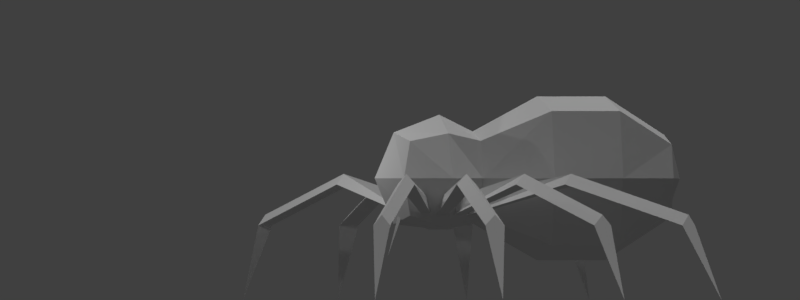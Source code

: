# Source: spider.blend  (saved by Blender 2.79.0; exported with 4.5.12 LTS)
import bpy
from mathutils import Matrix  # noqa: F401  (used for matrix-valued properties, if any)

bpy.ops.wm.read_factory_settings(use_empty=True)
scene = bpy.context.scene
scene.name = 'Scene'

# ---- collections
col_collection_1 = bpy.data.collections.new('Collection 1'); scene.collection.children.link(col_collection_1)

# ---- materials (node trees are filled in below, after node groups)
mat_material = bpy.data.materials.new('Material')
mat_material.alpha_threshold = 0.0
mat_material.use_transparent_shadow = False
mat_material.roughness = 0.5
mat_material.specular_intensity = 0.0

# ---- material node trees

# ---- world
world_world = bpy.data.worlds.new('World'); scene.world = world_world
world_world.color = (0.05088, 0.05088, 0.05088)
world_world.use_sun_shadow = False
world_world.sun_shadow_jitter_overblur = 0.0
world_world.cycles.sampling_method = 'MANUAL'

# ---- cameras
cam_camera_001 = bpy.data.cameras.new('Camera.001')
cam_camera_001.type = 'ORTHO'
cam_camera_001.clip_end = 100.0
cam_camera_001.lens = 35.0
cam_camera_001.sensor_width = 32.0
cam_camera_001.sensor_height = 18.0
cam_camera_001.ortho_scale = 18.0
cam_camera_001.display_size = 2.0
cam_camera_001.dof.focus_distance = 0.0
cam_camera_001.dof.aperture_fstop = 128.0
cam_camera_001.dof.aperture_blades = 6
cam_camera = bpy.data.cameras.new('Camera')
cam_camera.clip_end = 100.0
cam_camera.lens = 35.0
cam_camera.sensor_width = 32.0
cam_camera.sensor_height = 18.0
cam_camera.ortho_scale = 7.314
cam_camera.dof.focus_distance = 0.0
cam_camera.dof.aperture_fstop = 128.0

# ---- lights
light_hemi = bpy.data.lights.new('Hemi', 'SUN')
light_hemi.transmission_factor = 0.0
light_hemi.angle = 0.1993
light_hemi.energy = 1.0
light_hemi.shadow_buffer_clip_start = 0.5
light_hemi.shadow_soft_size = 0.1
light_hemi.shadow_cascade_max_distance = 1000.0
light_lamp = bpy.data.lights.new('Lamp', 'POINT')
light_lamp.transmission_factor = 0.0
light_lamp.cutoff_distance = 30.0
light_lamp.energy = 100.0
light_lamp.shadow_buffer_clip_start = 1.001
light_lamp.shadow_soft_size = 0.1
light_lamp.shadow_maximum_resolution = 0.006
light_lamp.use_absolute_resolution = True

# ---- meshes
me_geo_spider = bpy.data.meshes.new('GEO-Spider')
me_geo_spider.from_pydata([(-0.8429, -0.2358, 1.879), (-0.8377, -1.865, 1.904), (-0.8429, -0.2358, 3.585), (-0.8377, -1.865, 3.579), (-1.053, -0.2334, 2.742), (-1.012, -1.02, 1.59), (-1.033, -2.052, 2.742), (-1.012, -1.02, 3.754), (-1.514, 1.25, 4.256), (-1.431, -1.004, 2.742), (-0.7624, 4.188, 1.979), (-0.7624, 4.188, 3.504), (-0.9779, 4.188, 2.742), (-1.514, 2.828, 4.256), (-1.843, 2.828, 2.742), (-1.843, 1.25, 2.742), (-1.514, 1.25, 1.227), (-1.514, 2.828, 1.227), (-3.374, 1.133, 2.604), (-3.239, 1.308, 2.843), (-3.103, 1.484, 2.604), (-0.5891, -0.8662, 1.801), (-0.5262, -0.7847, 2.246), (-0.4633, -0.7031, 1.801), (-6.086, 3.226, 1.683), (-5.951, 3.401, 1.922), (-5.816, 3.577, 1.683), (-6.712, 3.989, 0.0), (-3.902, -0.1163, 2.604), (-3.834, 0.09422, 2.843), (-3.765, 0.3048, 2.604), (-0.6076, -1.064, 1.801), (-0.5757, -0.9662, 2.246), (-0.5439, -0.8683, 1.801), (-7.16, 0.9441, 1.683), (-7.091, 1.155, 1.922), (-7.023, 1.365, 1.683), (-8.006, 1.452, -2.384e-07), (-3.976, -1.501, 2.604), (-3.984, -1.279, 2.843), (-3.992, -1.058, 2.604), (-0.5567, -1.261, 1.801), (-0.5603, -1.158, 2.246), (-0.564, -1.055, 1.801), (-7.4, -1.622, 1.683), (-7.408, -1.401, 1.922), (-7.416, -1.18, 1.683), (-8.369, -1.435, -2.384e-07), (-3.087, -2.665, 2.604), (-3.164, -2.487, 2.843), (-3.24, -2.31, 2.604), (-0.3809, -1.384, 1.801), (-0.4165, -1.302, 2.246), (-0.4521, -1.219, 1.801), (-5.834, -3.851, 1.683), (-5.911, -3.673, 1.922), (-5.987, -3.496, 1.683), (-6.682, -4.006, -2.384e-07), (-0.2043, -2.0, 1.892), (-0.2985, -1.993, 2.014), (-0.3927, -1.955, 1.898), (-0.3977, -2.273, 1.005), (0.8429, -0.2358, 1.879), (0.8377, -1.865, 1.904), (0.8429, -0.2358, 3.585), (0.8377, -1.865, 3.579), (1.053, -0.2334, 2.742), (1.012, -1.02, 1.59), (1.033, -2.052, 2.742), (1.012, -1.02, 3.754), (-1.192e-07, -0.2334, 3.795), (-1.192e-07, -2.052, 3.775), (-1.192e-07, -0.2334, 1.727), (-1.192e-07, -2.052, 1.709), (-1.192e-07, -2.493, 2.742), (1.514, 1.25, 4.256), (-1.192e-07, -1.004, 1.59), (-1.192e-07, -1.004, 4.172), (1.431, -1.004, 2.742), (0.7624, 4.188, 1.979), (0.7624, 4.188, 3.504), (0.9779, 4.188, 2.742), (-1.192e-07, 4.188, 3.72), (-1.192e-07, 4.188, 1.764), (-1.192e-07, 4.548, 2.732), (1.514, 2.828, 4.256), (-1.192e-07, 2.828, 4.584), (-1.192e-07, 1.25, 4.584), (1.843, 2.828, 2.742), (1.843, 1.25, 2.742), (-1.192e-07, 1.25, 0.8991), (-1.192e-07, 2.828, 0.8991), (1.514, 1.25, 1.227), (1.514, 2.828, 1.227), (3.374, 1.133, 2.604), (3.239, 1.308, 2.843), (3.103, 1.484, 2.604), (0.5891, -0.8662, 1.801), (0.5262, -0.7847, 2.246), (0.4633, -0.7031, 1.801), (6.086, 3.226, 1.683), (5.951, 3.401, 1.922), (5.816, 3.577, 1.683), (6.712, 3.989, 0.0), (3.902, -0.1163, 2.604), (3.834, 0.09422, 2.843), (3.765, 0.3048, 2.604), (0.6076, -1.064, 1.801), (0.5757, -0.9662, 2.246), (0.5439, -0.8683, 1.801), (7.16, 0.9441, 1.683), (7.091, 1.155, 1.922), (7.023, 1.365, 1.683), (8.006, 1.452, -2.384e-07), (3.976, -1.501, 2.604), (3.984, -1.279, 2.843), (3.992, -1.058, 2.604), (0.5567, -1.261, 1.801), (0.5603, -1.158, 2.246), (0.564, -1.055, 1.801), (7.4, -1.622, 1.683), (7.408, -1.401, 1.922), (7.416, -1.18, 1.683), (8.369, -1.435, -2.384e-07), (3.087, -2.665, 2.604), (3.164, -2.487, 2.843), (3.24, -2.31, 2.604), (0.3809, -1.384, 1.801), (0.4165, -1.302, 2.246), (0.4521, -1.219, 1.801), (5.834, -3.851, 1.683), (5.911, -3.673, 1.922), (5.987, -3.496, 1.683), (6.682, -4.006, -2.384e-07), (0.2043, -2.0, 1.892), (0.2985, -1.993, 2.014), (0.3927, -1.955, 1.898), (0.3977, -2.273, 1.005)], [], [(9, 6, 3, 7), (76, 73, 1, 5), (74, 6, 1, 73), (71, 3, 6, 74), (14, 13, 11, 12), (72, 76, 5, 0), (2, 7, 77, 70), (7, 3, 71, 77), (4, 9, 7, 2), (0, 5, 9, 4), (5, 1, 6, 9), (12, 84, 83, 10), (11, 82, 84, 12), (13, 86, 82, 11), (91, 17, 10, 83), (17, 14, 12, 10), (0, 4, 15, 16), (16, 15, 14, 17), (72, 0, 16, 90), (90, 16, 17, 91), (2, 70, 87, 8), (8, 87, 86, 13), (4, 2, 8, 15), (15, 8, 13, 14), (20, 19, 22, 23), (21, 22, 19, 18), (20, 23, 21, 18), (25, 26, 27), (26, 25, 19, 20), (18, 19, 25, 24), (26, 20, 18, 24), (24, 25, 27), (26, 24, 27), (30, 29, 32, 33), (31, 32, 29, 28), (30, 33, 31, 28), (35, 36, 37), (36, 35, 29, 30), (28, 29, 35, 34), (36, 30, 28, 34), (34, 35, 37), (36, 34, 37), (40, 39, 42, 43), (41, 42, 39, 38), (40, 43, 41, 38), (45, 46, 47), (46, 45, 39, 40), (38, 39, 45, 44), (46, 40, 38, 44), (44, 45, 47), (46, 44, 47), (50, 49, 52, 53), (51, 52, 49, 48), (50, 53, 51, 48), (55, 56, 57), (56, 55, 49, 50), (48, 49, 55, 54), (56, 50, 48, 54), (54, 55, 57), (56, 54, 57), (59, 60, 61), (58, 59, 61), (60, 58, 61), (78, 69, 65, 68), (76, 67, 63, 73), (74, 73, 63, 68), (71, 74, 68, 65), (88, 81, 80, 85), (72, 62, 67, 76), (64, 70, 77, 69), (69, 77, 71, 65), (66, 64, 69, 78), (62, 66, 78, 67), (67, 78, 68, 63), (81, 79, 83, 84), (80, 81, 84, 82), (85, 80, 82, 86), (91, 83, 79, 93), (93, 79, 81, 88), (62, 92, 89, 66), (92, 93, 88, 89), (72, 90, 92, 62), (90, 91, 93, 92), (64, 75, 87, 70), (75, 85, 86, 87), (66, 89, 75, 64), (89, 88, 85, 75), (96, 99, 98, 95), (97, 94, 95, 98), (96, 94, 97, 99), (101, 103, 102), (102, 96, 95, 101), (94, 100, 101, 95), (102, 100, 94, 96), (100, 103, 101), (102, 103, 100), (106, 109, 108, 105), (107, 104, 105, 108), (106, 104, 107, 109), (111, 113, 112), (112, 106, 105, 111), (104, 110, 111, 105), (112, 110, 104, 106), (110, 113, 111), (112, 113, 110), (116, 119, 118, 115), (117, 114, 115, 118), (116, 114, 117, 119), (121, 123, 122), (122, 116, 115, 121), (114, 120, 121, 115), (122, 120, 114, 116), (120, 123, 121), (122, 123, 120), (126, 129, 128, 125), (127, 124, 125, 128), (126, 124, 127, 129), (131, 133, 132), (132, 126, 125, 131), (124, 130, 131, 125), (132, 130, 124, 126), (130, 133, 131), (132, 133, 130), (135, 137, 136), (134, 137, 135), (136, 137, 134)])
_uv = me_geo_spider.uv_layers.new(name='UVMap')
_uv.uv.foreach_set('vector', [0.6617, 0.298, 0.7944, 0.3161, 0.7672, 0.4188, 0.6597, 0.4315, 0.1115, 0.4063, 0.1161, 0.4816, 0.0536, 0.4737, 0.03915, 0.4096, 0.9485, 0.3627, 0.7944, 0.3161, 0.8173, 0.1874, 0.9609, 0.1797, 0.8463, 0.5114, 0.7672, 0.4188, 0.7944, 0.3161, 0.9485, 0.3627, 0.2468, 0.4335, 0.3361, 0.463, 0.2824, 0.5521, 0.2308, 0.5392, 0.1107, 0.3503, 0.1115, 0.4063, 0.03915, 0.4096, 0.0494, 0.3495, 0.5478, 0.4353, 0.6597, 0.4315, 0.6852, 0.5859, 0.545, 0.5742, 0.6597, 0.4315, 0.7672, 0.4188, 0.8463, 0.5114, 0.6852, 0.5859, 0.5381, 0.3008, 0.6617, 0.298, 0.6597, 0.4315, 0.5478, 0.4353, 0.5381, 0.1544, 0.679, 0.1228, 0.6617, 0.298, 0.5381, 0.3008, 0.679, 0.1228, 0.8173, 0.1874, 0.7944, 0.3161, 0.6617, 0.298, 0.2308, 0.5392, 0.2296, 0.6185, 0.1442, 0.6065, 0.1698, 0.5455, 0.2824, 0.5521, 0.3142, 0.6002, 0.2296, 0.6185, 0.2308, 0.5392, 0.3361, 0.463, 0.4211, 0.5285, 0.3142, 0.6002, 0.2824, 0.5521, 0.1232, 0.1166, 0.01234, 0.1166, 0.05352, 0.0001768, 0.1102, 0.002061, 0.1366, 0.4075, 0.2468, 0.4335, 0.2308, 0.5392, 0.1698, 0.5455, 0.2825, 0.1893, 0.3418, 0.2286, 0.2812, 0.3366, 0.1795, 0.2891, 0.1795, 0.2891, 0.2812, 0.3366, 0.2468, 0.4335, 0.1366, 0.4075, 0.1107, 0.3503, 0.0494, 0.3495, 0.01234, 0.2294, 0.1232, 0.2294, 0.1232, 0.2294, 0.01234, 0.2294, 0.01234, 0.1166, 0.1232, 0.1166, 0.4063, 0.2574, 0.4801, 0.266, 0.4801, 0.4098, 0.3674, 0.3782, 0.3674, 0.3782, 0.4801, 0.4098, 0.4211, 0.5285, 0.3361, 0.463, 0.3418, 0.2286, 0.4063, 0.2574, 0.3674, 0.3782, 0.2812, 0.3366, 0.2812, 0.3366, 0.3674, 0.3782, 0.3361, 0.463, 0.2468, 0.4335, 0.4395, 0.6923, 0.4404, 0.669, 0.6844, 0.6714, 0.6898, 0.7014, 0.6898, 0.7152, 0.6844, 0.7452, 0.4402, 0.7473, 0.4394, 0.724, 0.4395, 0.6923, 0.6898, 0.7014, 0.6898, 0.7152, 0.4394, 0.724, 0.186, 0.6704, 0.1774, 0.692, 0.03403, 0.7082, 0.1774, 0.692, 0.186, 0.6704, 0.4404, 0.669, 0.4395, 0.6923, 0.4394, 0.724, 0.4402, 0.7473, 0.1858, 0.7463, 0.1772, 0.7247, 0.1774, 0.692, 0.4395, 0.6923, 0.4394, 0.724, 0.1772, 0.7247, 0.1772, 0.7247, 0.1858, 0.7463, 0.03403, 0.7082, 0.1774, 0.692, 0.1772, 0.7247, 0.03403, 0.7082, 0.4395, 0.8496, 0.4404, 0.8263, 0.6844, 0.8287, 0.6898, 0.8587, 0.6898, 0.8725, 0.6844, 0.9025, 0.4402, 0.9046, 0.4394, 0.8813, 0.4395, 0.8496, 0.6898, 0.8587, 0.6898, 0.8725, 0.4394, 0.8813, 0.186, 0.8277, 0.1774, 0.8493, 0.03403, 0.8654, 0.1774, 0.8493, 0.186, 0.8277, 0.4404, 0.8263, 0.4395, 0.8496, 0.4394, 0.8813, 0.4402, 0.9046, 0.1858, 0.9036, 0.1772, 0.882, 0.1774, 0.8493, 0.4395, 0.8496, 0.4394, 0.8813, 0.1772, 0.882, 0.1772, 0.882, 0.1858, 0.9036, 0.03403, 0.8654, 0.1774, 0.8493, 0.1772, 0.882, 0.03403, 0.8654, 0.4395, 0.771, 0.4404, 0.7477, 0.6844, 0.75, 0.6898, 0.78, 0.6898, 0.7939, 0.6844, 0.8239, 0.4402, 0.826, 0.4394, 0.8026, 0.4395, 0.771, 0.6898, 0.78, 0.6898, 0.7939, 0.4394, 0.8026, 0.186, 0.7491, 0.1774, 0.7707, 0.03403, 0.7868, 0.1774, 0.7707, 0.186, 0.7491, 0.4404, 0.7477, 0.4395, 0.771, 0.4394, 0.8026, 0.4402, 0.826, 0.1858, 0.8249, 0.1772, 0.8034, 0.1774, 0.7707, 0.4395, 0.771, 0.4394, 0.8026, 0.1772, 0.8034, 0.1772, 0.8034, 0.1858, 0.8249, 0.03403, 0.7868, 0.1774, 0.7707, 0.1772, 0.8034, 0.03403, 0.7868, 0.4095, 0.9268, 0.4104, 0.905, 0.6228, 0.9059, 0.6289, 0.9349, 0.6289, 0.9468, 0.6227, 0.9758, 0.4103, 0.9764, 0.4094, 0.9545, 0.4095, 0.9268, 0.6289, 0.9349, 0.6289, 0.9468, 0.4094, 0.9545, 0.1864, 0.9066, 0.1764, 0.9264, 0.03403, 0.9406, 0.1764, 0.9264, 0.1864, 0.9066, 0.4104, 0.905, 0.4095, 0.9268, 0.4094, 0.9545, 0.4103, 0.9764, 0.1862, 0.9751, 0.1762, 0.9554, 0.1764, 0.9264, 0.4095, 0.9268, 0.4094, 0.9545, 0.1762, 0.9554, 0.1762, 0.9554, 0.1862, 0.9751, 0.03403, 0.9406, 0.1764, 0.9264, 0.1762, 0.9554, 0.03403, 0.9406, 0.07817, 0.6224, 0.07138, 0.6137, 0.08675, 0.5477, 0.08675, 0.6155, 0.07817, 0.6224, 0.08675, 0.5477, 0.07138, 0.6137, 0.05826, 0.6092, 0.08675, 0.5477, 0.6617, 0.298, 0.6597, 0.4315, 0.7672, 0.4188, 0.7944, 0.3161, 0.1115, 0.4063, 0.03915, 0.4096, 0.0536, 0.4737, 0.1161, 0.4816, 0.9485, 0.3627, 0.9609, 0.1797, 0.8173, 0.1874, 0.7944, 0.3161, 0.8463, 0.5114, 0.9485, 0.3627, 0.7944, 0.3161, 0.7672, 0.4188, 0.2468, 0.4335, 0.2308, 0.5392, 0.2824, 0.5521, 0.3361, 0.463, 0.1107, 0.3503, 0.0494, 0.3495, 0.03915, 0.4096, 0.1115, 0.4063, 0.5478, 0.4353, 0.545, 0.5742, 0.6852, 0.5859, 0.6597, 0.4315, 0.6597, 0.4315, 0.6852, 0.5859, 0.8463, 0.5114, 0.7672, 0.4188, 0.5381, 0.3008, 0.5478, 0.4353, 0.6597, 0.4315, 0.6617, 0.298, 0.5381, 0.1544, 0.5381, 0.3008, 0.6617, 0.298, 0.679, 0.1228, 0.679, 0.1228, 0.6617, 0.298, 0.7944, 0.3161, 0.8173, 0.1874, 0.2308, 0.5392, 0.1698, 0.5455, 0.1442, 0.6065, 0.2296, 0.6185, 0.2824, 0.5521, 0.2308, 0.5392, 0.2296, 0.6185, 0.3142, 0.6002, 0.3361, 0.463, 0.2824, 0.5521, 0.3142, 0.6002, 0.4211, 0.5285, 0.1232, 0.1166, 0.1102, 0.002061, 0.05352, 0.0001768, 0.01234, 0.1166, 0.1366, 0.4075, 0.1698, 0.5455, 0.2308, 0.5392, 0.2468, 0.4335, 0.2825, 0.1893, 0.1795, 0.2891, 0.2812, 0.3366, 0.3418, 0.2286, 0.1795, 0.2891, 0.1366, 0.4075, 0.2468, 0.4335, 0.2812, 0.3366, 0.1107, 0.3503, 0.1232, 0.2294, 0.01234, 0.2294, 0.0494, 0.3495, 0.1232, 0.2294, 0.1232, 0.1166, 0.01234, 0.1166, 0.01234, 0.2294, 0.4063, 0.2574, 0.3674, 0.3782, 0.4801, 0.4098, 0.4801, 0.266, 0.3674, 0.3782, 0.3361, 0.463, 0.4211, 0.5285, 0.4801, 0.4098, 0.3418, 0.2286, 0.2812, 0.3366, 0.3674, 0.3782, 0.4063, 0.2574, 0.2812, 0.3366, 0.2468, 0.4335, 0.3361, 0.463, 0.3674, 0.3782, 0.4395, 0.6923, 0.6898, 0.7014, 0.6844, 0.6714, 0.4404, 0.669, 0.6898, 0.7152, 0.4394, 0.724, 0.4402, 0.7473, 0.6844, 0.7452, 0.4395, 0.6923, 0.4394, 0.724, 0.6898, 0.7152, 0.6898, 0.7014, 0.186, 0.6704, 0.03403, 0.7082, 0.1774, 0.692, 0.1774, 0.692, 0.4395, 0.6923, 0.4404, 0.669, 0.186, 0.6704, 0.4394, 0.724, 0.1772, 0.7247, 0.1858, 0.7463, 0.4402, 0.7473, 0.1774, 0.692, 0.1772, 0.7247, 0.4394, 0.724, 0.4395, 0.6923, 0.1772, 0.7247, 0.03403, 0.7082, 0.1858, 0.7463, 0.1774, 0.692, 0.03403, 0.7082, 0.1772, 0.7247, 0.4395, 0.8496, 0.6898, 0.8587, 0.6844, 0.8287, 0.4404, 0.8263, 0.6898, 0.8725, 0.4394, 0.8813, 0.4402, 0.9046, 0.6844, 0.9025, 0.4395, 0.8496, 0.4394, 0.8813, 0.6898, 0.8725, 0.6898, 0.8587, 0.186, 0.8277, 0.03403, 0.8654, 0.1774, 0.8493, 0.1774, 0.8493, 0.4395, 0.8496, 0.4404, 0.8263, 0.186, 0.8277, 0.4394, 0.8813, 0.1772, 0.882, 0.1858, 0.9036, 0.4402, 0.9046, 0.1774, 0.8493, 0.1772, 0.882, 0.4394, 0.8813, 0.4395, 0.8496, 0.1772, 0.882, 0.03403, 0.8654, 0.1858, 0.9036, 0.1774, 0.8493, 0.03403, 0.8654, 0.1772, 0.882, 0.4395, 0.771, 0.6898, 0.78, 0.6844, 0.75, 0.4404, 0.7477, 0.6898, 0.7939, 0.4394, 0.8026, 0.4402, 0.826, 0.6844, 0.8239, 0.4395, 0.771, 0.4394, 0.8026, 0.6898, 0.7939, 0.6898, 0.78, 0.186, 0.7491, 0.03403, 0.7868, 0.1774, 0.7707, 0.1774, 0.7707, 0.4395, 0.771, 0.4404, 0.7477, 0.186, 0.7491, 0.4394, 0.8026, 0.1772, 0.8034, 0.1858, 0.8249, 0.4402, 0.826, 0.1774, 0.7707, 0.1772, 0.8034, 0.4394, 0.8026, 0.4395, 0.771, 0.1772, 0.8034, 0.03403, 0.7868, 0.1858, 0.8249, 0.1774, 0.7707, 0.03403, 0.7868, 0.1772, 0.8034, 0.4095, 0.9268, 0.6289, 0.9349, 0.6228, 0.9059, 0.4104, 0.905, 0.6289, 0.9468, 0.4094, 0.9545, 0.4103, 0.9764, 0.6227, 0.9758, 0.4095, 0.9268, 0.4094, 0.9545, 0.6289, 0.9468, 0.6289, 0.9349, 0.1864, 0.9066, 0.03403, 0.9406, 0.1764, 0.9264, 0.1764, 0.9264, 0.4095, 0.9268, 0.4104, 0.905, 0.1864, 0.9066, 0.4094, 0.9545, 0.1762, 0.9554, 0.1862, 0.9751, 0.4103, 0.9764, 0.1764, 0.9264, 0.1762, 0.9554, 0.4094, 0.9545, 0.4095, 0.9268, 0.1762, 0.9554, 0.03403, 0.9406, 0.1862, 0.9751, 0.1764, 0.9264, 0.03403, 0.9406, 0.1762, 0.9554, 0.07817, 0.6224, 0.08675, 0.5477, 0.07138, 0.6137, 0.08675, 0.6155, 0.08675, 0.5477, 0.07817, 0.6224, 0.07138, 0.6137, 0.08675, 0.5477, 0.05826, 0.6092])
me_geo_spider.materials.append(mat_material)
me_geo_spider.use_remesh_preserve_volume = False
me_geo_spider.use_remesh_preserve_attributes = False
me_geo_spider.use_mirror_x = True
me_geo_spider.update()
arm_armature = bpy.data.armatures.new('Armature')  # bones are not reproduced

# ---- objects
ob_hemi = bpy.data.objects.new('Hemi', light_hemi)
ob_2dcamera = bpy.data.objects.new('2DCamera', cam_camera_001)
ob_spider_armature = bpy.data.objects.new('Spider_Armature', arm_armature)
ob_spider = bpy.data.objects.new('Spider', me_geo_spider)
ob_lamp = bpy.data.objects.new('Lamp', light_lamp)
ob_camera = bpy.data.objects.new('Camera', cam_camera)

# ---- transforms, parenting, visibility, modifiers, constraints
ob_hemi.location = (0.0, 0.0, 0.0)
ob_hemi.lineart.crease_threshold = 0.0
ob_2dcamera.location = (31.97, -9.184, 3.372)
ob_2dcamera.rotation_euler = (1.571, -0.0, 1.347)
ob_2dcamera.lineart.crease_threshold = 0.0
ob_spider_armature.location = (0.0, 0.0, 0.0)
ob_spider_armature.show_in_front = True
ob_spider_armature.lineart.crease_threshold = 0.0
ob_spider.parent = ob_spider_armature
ob_spider.location = (0.0, 0.0, 0.0)
ob_spider.lineart.crease_threshold = 0.0
ob_spider.use_mesh_mirror_x = True
_vg = ob_spider.vertex_groups.new(name='thorax')
for _i, _w in zip([0, 1, 2, 3, 4, 5, 6, 7, 8, 9, 13, 14, 15, 16, 17, 18, 19, 20, 34, 35, 36, 51, 58, 59, 60, 61, 62, 63, 64, 65, 66, 67, 68, 69, 70, 71, 72, 73, 74, 75, 76, 77, 78, 85, 86, 87, 88, 89, 90, 92, 93, 94, 95, 96, 110, 111, 112, 127, 134, 135, 136, 137], [0.7076, 0.8707, 0.4657, 0.6174, 0.444, 0.07474, 0.432, 0.5269, 0.0, 0.5811, 0.0, 0.0, 0.0, 0.0, 0.0, 0.0, 0.0, 0.0, 0.0, 0.0, 0.0, 0.0128, 0.9999, 0.9979, 0.9871, 0.981, 0.7076, 0.8707, 0.4657, 0.6174, 0.444, 0.07474, 0.432, 0.5269, 0.4737, 0.6906, 0.04946, 0.8073, 0.5871, 0.0, 0.0, 0.529, 0.5811, 0.0, 0.0, 0.0, 0.0, 0.0, 0.0, 0.0, 0.0, 0.0, 0.0, 0.0, 0.0, 0.0, 0.0, 0.0128, 0.9999, 0.9979, 0.9871, 0.981]): _vg.add([_i], _w, 'REPLACE')
_vg = ob_spider.vertex_groups.new(name='abdomen')
for _i, _w in zip([0, 1, 2, 3, 4, 5, 6, 7, 8, 9, 10, 11, 12, 13, 14, 15, 16, 17, 21, 22, 23, 31, 32, 33, 41, 42, 43, 52, 58, 59, 62, 63, 64, 65, 66, 67, 68, 69, 70, 71, 72, 73, 74, 75, 76, 77, 78, 79, 80, 81, 82, 83, 84, 85, 86, 87, 88, 89, 90, 91, 92, 93, 97, 98, 99, 107, 108, 109, 117, 118, 119, 128, 134, 135], [0.0, 0.0, 0.0, 0.0, 0.0, 0.0, 0.0, 0.0, 0.9026, 0.0, 0.9853, 0.9941, 0.9929, 0.9717, 0.97, 0.8822, 0.8379, 0.9553, 0.0, 0.0, 0.0, 0.0, 0.0, 0.0, 0.0, 0.0, 0.0, 0.0, 0.0, 0.0, 0.0, 0.0, 0.0, 0.0, 0.0, 0.0, 0.0, 0.0, 0.0, 0.0, 0.0, 0.0, 0.0, 0.9026, 0.0, 0.0, 0.0, 0.9853, 0.9941, 0.9929, 0.9959, 0.9888, 0.9999, 0.9717, 0.9766, 0.905, 0.97, 0.8822, 0.8299, 0.9584, 0.8379, 0.9553, 0.0, 0.0, 0.0, 0.0, 0.0, 0.0, 0.0, 0.0, 0.0, 0.0, 0.0, 0.0]): _vg.add([_i], _w, 'REPLACE')
_vg = ob_spider.vertex_groups.new(name='leg1_R.001')
for _i, _w in zip([1, 3, 5, 6, 7, 9, 48, 49, 50, 51, 52, 53, 58, 59, 60, 61, 63, 65, 68, 71, 73, 74, 105, 117, 134, 135, 136, 137], [0.0, 0.0, 0.0, 0.0, 0.02676, 0.0, 0.929, 0.5368, 0.515, 1.0, 0.994, 0.9998, 0.0, 0.0, 0.0, 0.0, 0.0, 0.0, 0.0, 0.0, 0.0, 0.0, 0.0, 0.0, 0.0, 0.0, 0.0, 0.0]): _vg.add([_i], _w, 'REPLACE')
_vg = ob_spider.vertex_groups.new(name='leg1_R.002')
for _i, _w in zip([48, 49, 50, 54, 55, 56], [0.07092, 0.4632, 0.4849, 0.542, 0.9359, 0.9536]): _vg.add([_i], _w, 'REPLACE')
_vg = ob_spider.vertex_groups.new(name='leg1_R.003')
for _i, _w in zip([54, 55, 56, 57], [0.4578, 0.05988, 0.04203, 1.0]): _vg.add([_i], _w, 'REPLACE')
_vg = ob_spider.vertex_groups.new(name='leg1_L.001')
for _i, _w in zip([1, 3, 6, 29, 41, 58, 59, 60, 61, 63, 65, 67, 68, 69, 71, 73, 74, 78, 124, 125, 126, 127, 128, 129, 134, 135, 136, 137], [0.0, 0.0, 0.0, 0.0, 0.0, 0.0, 0.0, 0.0, 0.0, 0.0, 0.0, 0.0, 0.0, 0.02676, 0.0, 0.0, 0.0, 0.0, 0.929, 0.5368, 0.515, 1.0, 0.994, 0.9998, 0.0, 0.0, 0.0, 0.0]): _vg.add([_i], _w, 'REPLACE')
_vg = ob_spider.vertex_groups.new(name='leg1_L.002')
for _i, _w in zip([124, 125, 126, 130, 131, 132], [0.07092, 0.4632, 0.4849, 0.542, 0.9359, 0.9536]): _vg.add([_i], _w, 'REPLACE')
_vg = ob_spider.vertex_groups.new(name='leg1_L.003')
for _i, _w in zip([130, 131, 132, 133], [0.4578, 0.05988, 0.04203, 1.0]): _vg.add([_i], _w, 'REPLACE')
_vg = ob_spider.vertex_groups.new(name='leg2_R.001')
for _i, _w in zip([0, 1, 4, 5, 6, 9, 16, 32, 38, 39, 40, 41, 42, 43, 76], [0.0, 0.0, 0.0, 0.0, 0.0, 0.0, 0.0, 0.0, 0.9168, 0.5323, 0.5132, 0.9999, 0.9837, 0.9996, 0.01607]): _vg.add([_i], _w, 'REPLACE')
_vg = ob_spider.vertex_groups.new(name='leg2_R.002')
for _i, _w in zip([38, 39, 40, 44, 45, 46], [0.08307, 0.4677, 0.4867, 0.5322, 0.9375, 0.9428]): _vg.add([_i], _w, 'REPLACE')
_vg = ob_spider.vertex_groups.new(name='leg2_R.003')
for _i, _w in zip([44, 45, 46, 47], [0.4676, 0.05928, 0.05672, 1.0]): _vg.add([_i], _w, 'REPLACE')
_vg = ob_spider.vertex_groups.new(name='leg2_L.001')
for _i, _w in zip([62, 63, 66, 67, 68, 76, 78, 92, 108, 114, 115, 116, 117, 118, 119], [0.0, 0.0, 0.0, 0.0, 0.0, 0.01607, 0.0, 0.0, 0.0, 0.9168, 0.5323, 0.5132, 0.9999, 0.9837, 0.9996]): _vg.add([_i], _w, 'REPLACE')
_vg = ob_spider.vertex_groups.new(name='leg2_L.002')
for _i, _w in zip([114, 115, 116, 120, 121, 122], [0.08307, 0.4677, 0.4867, 0.5322, 0.9375, 0.9428]): _vg.add([_i], _w, 'REPLACE')
_vg = ob_spider.vertex_groups.new(name='leg2_L.003')
for _i, _w in zip([120, 121, 122, 123], [0.4676, 0.05928, 0.05672, 1.0]): _vg.add([_i], _w, 'REPLACE')
_vg = ob_spider.vertex_groups.new(name='leg3_R.001')
for _i, _w in zip([28, 29, 30, 31, 32, 33], [0.9137, 0.5321, 0.5125, 0.9999, 0.9904, 0.9996]): _vg.add([_i], _w, 'REPLACE')
_vg = ob_spider.vertex_groups.new(name='leg3_R.002')
for _i, _w in zip([28, 29, 30, 34, 35, 36], [0.08612, 0.4679, 0.4875, 0.5296, 0.9357, 0.9398]): _vg.add([_i], _w, 'REPLACE')
_vg = ob_spider.vertex_groups.new(name='leg3_R.003')
for _i, _w in zip([34, 35, 36, 37], [0.4702, 0.06102, 0.05971, 1.0]): _vg.add([_i], _w, 'REPLACE')
_vg = ob_spider.vertex_groups.new(name='leg3_L.001')
for _i, _w in zip([104, 105, 106, 107, 108, 109], [0.9137, 0.5321, 0.5125, 0.9999, 0.9904, 0.9996]): _vg.add([_i], _w, 'REPLACE')
_vg = ob_spider.vertex_groups.new(name='leg3_L.002')
for _i, _w in zip([104, 105, 106, 110, 111, 112], [0.08612, 0.4679, 0.4875, 0.5296, 0.9357, 0.9398]): _vg.add([_i], _w, 'REPLACE')
_vg = ob_spider.vertex_groups.new(name='leg3_L.003')
for _i, _w in zip([110, 111, 112, 113], [0.4702, 0.06102, 0.05971, 1.0]): _vg.add([_i], _w, 'REPLACE')
_vg = ob_spider.vertex_groups.new(name='leg4_R.001')
for _i, _w in zip([0, 2, 4, 5, 7, 8, 9, 13, 14, 15, 16, 17, 18, 19, 20, 21, 22, 23, 61, 72, 90], [0.0, 0.0, 0.0, 0.007906, 0.0, 0.0, 0.0, 0.0, 0.0, 0.0, 0.0, 0.0, 0.4866, 0.468, 0.0828, 0.9992, 0.9847, 0.9993, 0.0, 0.0, 0.01259]): _vg.add([_i], _w, 'REPLACE')
_vg = ob_spider.vertex_groups.new(name='leg4_R.002')
for _i, _w in zip([18, 19, 20, 24, 25, 26], [0.5133, 0.532, 0.9171, 0.5392, 0.9427, 0.9513]): _vg.add([_i], _w, 'REPLACE')
_vg = ob_spider.vertex_groups.new(name='leg4_R.003')
for _i, _w in zip([24, 25, 26, 27], [0.4607, 0.05556, 0.04884, 1.0]): _vg.add([_i], _w, 'REPLACE')
_vg = ob_spider.vertex_groups.new(name='leg4_L.001')
for _i, _w in zip([62, 64, 66, 67, 69, 72, 75, 78, 85, 88, 89, 90, 92, 93, 94, 95, 96, 97, 98, 99, 137], [0.0, 0.0, 0.0, 0.007906, 0.0, 0.0, 0.0, 0.0, 0.0, 0.0, 0.0, 0.01259, 0.0, 0.0, 0.4866, 0.468, 0.0828, 0.9992, 0.9847, 0.9993, 0.0]): _vg.add([_i], _w, 'REPLACE')
_vg = ob_spider.vertex_groups.new(name='leg4_L.002')
for _i, _w in zip([94, 95, 96, 100, 101, 102], [0.5133, 0.532, 0.9171, 0.5392, 0.9427, 0.9513]): _vg.add([_i], _w, 'REPLACE')
_vg = ob_spider.vertex_groups.new(name='leg4_L.003')
for _i, _w in zip([100, 101, 102, 103], [0.4607, 0.05556, 0.04884, 1.0]): _vg.add([_i], _w, 'REPLACE')
_m = ob_spider.modifiers.new('Armature', 'ARMATURE')
_m.object = ob_spider_armature
ob_lamp.location = (0.0, -5.312, 4.196)
ob_lamp.rotation_euler = (0.6503, 0.05522, 1.866)
ob_lamp.lock_rotations_4d = False
ob_lamp.empty_display_type = 'ARROWS'
ob_lamp.color = (0.0, 0.0, 0.0, 0.0)
ob_lamp.lineart.crease_threshold = 0.0
ob_camera.location = (22.49, -20.33, 15.11)
ob_camera.rotation_euler = (1.109, 0.0, 0.8149)
ob_camera.lock_rotations_4d = False
ob_camera.empty_display_type = 'ARROWS'
ob_camera.color = (0.0, 0.0, 0.0, 0.0)
ob_camera.display_type = 'WIRE'
ob_camera.lineart.crease_threshold = 0.0

# ---- collection membership
col_collection_1.objects.link(ob_hemi)
col_collection_1.objects.link(ob_2dcamera)
col_collection_1.objects.link(ob_spider_armature)
col_collection_1.objects.link(ob_spider)
col_collection_1.objects.link(ob_lamp)
col_collection_1.objects.link(ob_camera)

# ---- scene / render settings (as saved in the file)
scene.camera = ob_2dcamera
scene.frame_start = 0; scene.frame_end = 15; scene.frame_set(8)
scene.render.engine = 'BLENDER_EEVEE_NEXT'
scene.render.resolution_x = 256
scene.render.resolution_y = 96
scene.render.dither_intensity = 0.0
scene.render.film_transparent = True
scene.cycles.use_denoising = False
scene.cycles.samples = 128
scene.cycles.sampling_pattern = 'TABULATED_SOBOL'
scene.cycles.use_adaptive_sampling = False
scene.cycles.use_light_tree = False
scene.cycles.blur_glossy = 0.0
scene.cycles.sample_clamp_indirect = 0.0
scene.view_settings.view_transform = 'Standard'
bpy.context.view_layer.update()
